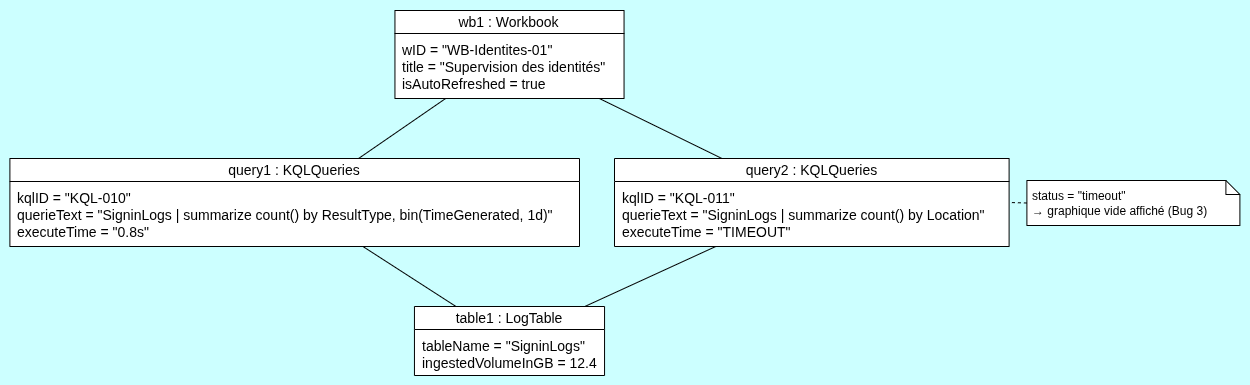

The diagram above was exported from draw.io. Its source (the exported page's mxGraphModel, read from the mxfile embedded in the PNG):
<mxGraphModel dx="1717" dy="963" grid="0" gridSize="10" guides="1" tooltips="1" connect="1" arrows="1" fold="1" page="1" pageScale="1" pageWidth="827" pageHeight="1169" background="light-dark(#CCFFFF,#121212)" math="0" shadow="0">
  <root>
    <mxCell id="0" />
    <mxCell id="1" parent="0" />
    <UserObject label="" plantUmlData="{&#10;  &quot;data&quot;: &quot;@startuml Cas3_ObjectDiagram\n\nobject \&quot;wb1 : Workbook\&quot; as wb1 {\n  wID = \&quot;WB-Identites-01\&quot;\n  title = \&quot;Supervision des identités\&quot;\n  isAutoRefreshed = true\n}\n\nobject \&quot;query1 : KQLQueries\&quot; as query1 {\n  kqlID = \&quot;KQL-010\&quot;\n  querieText = \&quot;SigninLogs | summarize count() by ResultType, bin(TimeGenerated, 1d)\&quot;\n  executeTime = \&quot;0.8s\&quot;\n}\n\nobject \&quot;query2 : KQLQueries\&quot; as query2 {\n  kqlID = \&quot;KQL-011\&quot;\n  querieText = \&quot;SigninLogs | summarize count() by Location\&quot;\n  executeTime = \&quot;TIMEOUT\&quot;\n}\n\nobject \&quot;table1 : LogTable\&quot; as table1 {\n  tableName = \&quot;SigninLogs\&quot;\n  ingestedVolumeInGB = 12.4\n}\n\nwb1 -- query1\nwb1 -- query2\nquery1 -- table1\nquery2 -- table1\n\nnote right of query2\n  status = \&quot;timeout\&quot;\n  → graphique vide affiché (Bug 3)\nend note\n\n@enduml&quot;,&#10;  &quot;config&quot;: null&#10;}" id="hfPrTg2j8IBmGD8t4Igb-1">
      <mxCell connectable="0" parent="1" style="group;transparentBounds=1;editIcon=1;lockedGroup=0;groupPadding=10;" vertex="1">
        <mxGeometry as="geometry" />
      </mxCell>
    </UserObject>
    <UserObject label="wb1 : Workbook" plantUmlId="obj_0" plantUmlBaseStyle="swimlane;collapsible=0;startSize=23;rounded=0;whiteSpace=wrap;fontStyle=0;fontSize=14;align=center;fillColor=#F1F1F1;swimlaneFillColor=#F1F1F1;strokeColor=#181818;" plantUmlBaseValue="wb1 : Workbook" id="hfPrTg2j8IBmGD8t4Igb-2">
      <mxCell parent="hfPrTg2j8IBmGD8t4Igb-1" style="swimlane;collapsible=0;startSize=23;rounded=0;whiteSpace=wrap;fontStyle=0;fontSize=14;align=center;swimlaneFillColor=default;gradientColor=none;" vertex="1">
        <mxGeometry height="88" width="229.10000000000005" x="415.05000000000007" y="100" as="geometry" />
      </mxCell>
    </UserObject>
    <UserObject label="wID = &quot;WB-Identites-01&quot;&#10;title = &quot;Supervision des identités&quot;&#10;isAutoRefreshed = true" plantUmlId="oattr_1" plantUmlBaseStyle="text;align=left;verticalAlign=top;spacingLeft=6;spacingTop=2;whiteSpace=wrap;fontSize=14;fillColor=none;strokeColor=none;" plantUmlBaseValue="wID = &quot;WB-Identites-01&quot;&#10;title = &quot;Supervision des identités&quot;&#10;isAutoRefreshed = true" id="hfPrTg2j8IBmGD8t4Igb-3">
      <mxCell parent="hfPrTg2j8IBmGD8t4Igb-2" style="text;align=left;verticalAlign=top;spacingLeft=6;spacingTop=2;whiteSpace=wrap;fontSize=14;" vertex="1">
        <mxGeometry height="65" width="229.10000000000005" y="23" as="geometry" />
      </mxCell>
    </UserObject>
    <UserObject label="query1 : KQLQueries" plantUmlId="obj_2" plantUmlBaseStyle="swimlane;collapsible=0;startSize=23;rounded=0;whiteSpace=wrap;fontStyle=0;fontSize=14;align=center;fillColor=#F1F1F1;swimlaneFillColor=#F1F1F1;strokeColor=#181818;" plantUmlBaseValue="query1 : KQLQueries" id="hfPrTg2j8IBmGD8t4Igb-4">
      <mxCell parent="hfPrTg2j8IBmGD8t4Igb-1" style="swimlane;collapsible=0;startSize=23;rounded=0;whiteSpace=wrap;fontStyle=0;fontSize=14;align=center;swimlaneFillColor=default;gradientColor=none;" vertex="1">
        <mxGeometry height="88" width="569.6" x="30" y="248" as="geometry" />
      </mxCell>
    </UserObject>
    <UserObject label="kqlID = &quot;KQL-010&quot;&#10;querieText = &quot;SigninLogs | summarize count() by ResultType, bin(TimeGenerated, 1d)&quot;&#10;executeTime = &quot;0.8s&quot;" plantUmlId="oattr_3" plantUmlBaseStyle="text;align=left;verticalAlign=top;spacingLeft=6;spacingTop=2;whiteSpace=wrap;fontSize=14;fillColor=none;strokeColor=none;" plantUmlBaseValue="kqlID = &quot;KQL-010&quot;&#10;querieText = &quot;SigninLogs | summarize count() by ResultType, bin(TimeGenerated, 1d)&quot;&#10;executeTime = &quot;0.8s&quot;" id="hfPrTg2j8IBmGD8t4Igb-5">
      <mxCell parent="hfPrTg2j8IBmGD8t4Igb-4" style="text;align=left;verticalAlign=top;spacingLeft=6;spacingTop=2;whiteSpace=wrap;fontSize=14;" vertex="1">
        <mxGeometry height="65" width="569.6" y="23" as="geometry" />
      </mxCell>
    </UserObject>
    <UserObject label="query2 : KQLQueries" plantUmlId="obj_4" plantUmlBaseStyle="swimlane;collapsible=0;startSize=23;rounded=0;whiteSpace=wrap;fontStyle=0;fontSize=14;align=center;fillColor=#F1F1F1;swimlaneFillColor=#F1F1F1;strokeColor=#181818;" plantUmlBaseValue="query2 : KQLQueries" id="hfPrTg2j8IBmGD8t4Igb-6">
      <mxCell parent="hfPrTg2j8IBmGD8t4Igb-1" style="swimlane;collapsible=0;startSize=23;rounded=0;whiteSpace=wrap;fontStyle=0;fontSize=14;align=center;swimlaneFillColor=default;gradientColor=none;" vertex="1">
        <mxGeometry height="88" width="394.60000000000014" x="634.6" y="248" as="geometry" />
      </mxCell>
    </UserObject>
    <UserObject label="kqlID = &quot;KQL-011&quot;&#10;querieText = &quot;SigninLogs | summarize count() by Location&quot;&#10;executeTime = &quot;TIMEOUT&quot;" plantUmlId="oattr_5" plantUmlBaseStyle="text;align=left;verticalAlign=top;spacingLeft=6;spacingTop=2;whiteSpace=wrap;fontSize=14;fillColor=none;strokeColor=none;" plantUmlBaseValue="kqlID = &quot;KQL-011&quot;&#10;querieText = &quot;SigninLogs | summarize count() by Location&quot;&#10;executeTime = &quot;TIMEOUT&quot;" id="hfPrTg2j8IBmGD8t4Igb-7">
      <mxCell parent="hfPrTg2j8IBmGD8t4Igb-6" style="text;align=left;verticalAlign=top;spacingLeft=6;spacingTop=2;whiteSpace=wrap;fontSize=14;" vertex="1">
        <mxGeometry height="65" width="394.60000000000014" y="23" as="geometry" />
      </mxCell>
    </UserObject>
    <UserObject label="table1 : LogTable" plantUmlId="obj_6" plantUmlBaseStyle="swimlane;collapsible=0;startSize=23;rounded=0;whiteSpace=wrap;fontStyle=0;fontSize=14;align=center;fillColor=#F1F1F1;swimlaneFillColor=#F1F1F1;strokeColor=#181818;" plantUmlBaseValue="table1 : LogTable" id="hfPrTg2j8IBmGD8t4Igb-8">
      <mxCell parent="hfPrTg2j8IBmGD8t4Igb-1" style="swimlane;collapsible=0;startSize=23;rounded=0;whiteSpace=wrap;fontStyle=0;fontSize=14;align=center;swimlaneFillColor=default;gradientColor=none;" vertex="1">
        <mxGeometry height="69" width="190.10000000000002" x="434.55000000000007" y="396" as="geometry" />
      </mxCell>
    </UserObject>
    <UserObject label="tableName = &quot;SigninLogs&quot;&#10;ingestedVolumeInGB = 12.4" plantUmlId="oattr_7" plantUmlBaseStyle="text;align=left;verticalAlign=top;spacingLeft=6;spacingTop=2;whiteSpace=wrap;fontSize=14;fillColor=none;strokeColor=none;" plantUmlBaseValue="tableName = &quot;SigninLogs&quot;&#10;ingestedVolumeInGB = 12.4" id="hfPrTg2j8IBmGD8t4Igb-9">
      <mxCell parent="hfPrTg2j8IBmGD8t4Igb-8" style="text;align=left;verticalAlign=top;spacingLeft=6;spacingTop=2;whiteSpace=wrap;fontSize=14;" vertex="1">
        <mxGeometry height="46" width="190.10000000000002" y="23" as="geometry" />
      </mxCell>
    </UserObject>
    <UserObject label="" plantUmlId="l_8" plantUmlBaseStyle="endArrow=none;strokeColor=#181818;fontColor=#000000;fontSize=12;html=1;rounded=0;" plantUmlBaseValue="" id="hfPrTg2j8IBmGD8t4Igb-10">
      <mxCell edge="1" parent="hfPrTg2j8IBmGD8t4Igb-1" source="hfPrTg2j8IBmGD8t4Igb-2" style="endArrow=none;fontColor=#000000;fontSize=12;html=1;rounded=0;" target="hfPrTg2j8IBmGD8t4Igb-4">
        <mxGeometry relative="1" as="geometry" />
      </mxCell>
    </UserObject>
    <UserObject label="" plantUmlId="l_9" plantUmlBaseStyle="endArrow=none;strokeColor=#181818;fontColor=#000000;fontSize=12;html=1;rounded=0;" plantUmlBaseValue="" id="hfPrTg2j8IBmGD8t4Igb-11">
      <mxCell edge="1" parent="hfPrTg2j8IBmGD8t4Igb-1" source="hfPrTg2j8IBmGD8t4Igb-2" style="endArrow=none;fontColor=#000000;fontSize=12;html=1;rounded=0;" target="hfPrTg2j8IBmGD8t4Igb-6">
        <mxGeometry relative="1" as="geometry" />
      </mxCell>
    </UserObject>
    <UserObject label="" plantUmlId="l_10" plantUmlBaseStyle="endArrow=none;strokeColor=#181818;fontColor=#000000;fontSize=12;html=1;rounded=0;" plantUmlBaseValue="" id="hfPrTg2j8IBmGD8t4Igb-12">
      <mxCell edge="1" parent="hfPrTg2j8IBmGD8t4Igb-1" source="hfPrTg2j8IBmGD8t4Igb-4" style="endArrow=none;fontColor=#000000;fontSize=12;html=1;rounded=0;" target="hfPrTg2j8IBmGD8t4Igb-8">
        <mxGeometry relative="1" as="geometry" />
      </mxCell>
    </UserObject>
    <UserObject label="" plantUmlId="l_11" plantUmlBaseStyle="endArrow=none;strokeColor=#181818;fontColor=#000000;fontSize=12;html=1;rounded=0;" plantUmlBaseValue="" id="hfPrTg2j8IBmGD8t4Igb-13">
      <mxCell edge="1" parent="hfPrTg2j8IBmGD8t4Igb-1" source="hfPrTg2j8IBmGD8t4Igb-6" style="endArrow=none;fontColor=#000000;fontSize=12;html=1;rounded=0;" target="hfPrTg2j8IBmGD8t4Igb-8">
        <mxGeometry relative="1" as="geometry" />
      </mxCell>
    </UserObject>
    <UserObject label="status = &quot;timeout&quot;&#10;→ graphique vide affiché (Bug 3)" plantUmlId="note_12" plantUmlBaseStyle="shape=note;size=14;fillColor=#FEFFDD;strokeColor=#181818;fontSize=12;whiteSpace=wrap;align=left;spacingLeft=4;" plantUmlBaseValue="status = &quot;timeout&quot;&#10;→ graphique vide affiché (Bug 3)" id="hfPrTg2j8IBmGD8t4Igb-14">
      <mxCell parent="hfPrTg2j8IBmGD8t4Igb-1" style="shape=note;size=14;fontSize=12;whiteSpace=wrap;align=left;spacingLeft=4;" vertex="1">
        <mxGeometry height="45" width="213" x="1047" y="270" as="geometry" />
      </mxCell>
    </UserObject>
    <UserObject label="" plantUmlId="noteln_13" plantUmlBaseStyle="endArrow=none;dashed=1;html=1;strokeColor=#181818;exitX=0;exitY=0.5;entryX=1;entryY=0.5;exitDx=0;exitDy=0;entryDx=0;entryDy=0;" plantUmlBaseValue="" id="hfPrTg2j8IBmGD8t4Igb-15">
      <mxCell edge="1" parent="hfPrTg2j8IBmGD8t4Igb-1" source="hfPrTg2j8IBmGD8t4Igb-14" style="endArrow=none;dashed=1;html=1;exitX=0;exitY=0.5;entryX=1;entryY=0.5;exitDx=0;exitDy=0;entryDx=0;entryDy=0;rounded=0;" target="hfPrTg2j8IBmGD8t4Igb-6">
        <mxGeometry relative="1" as="geometry" />
      </mxCell>
    </UserObject>
  </root>
</mxGraphModel>